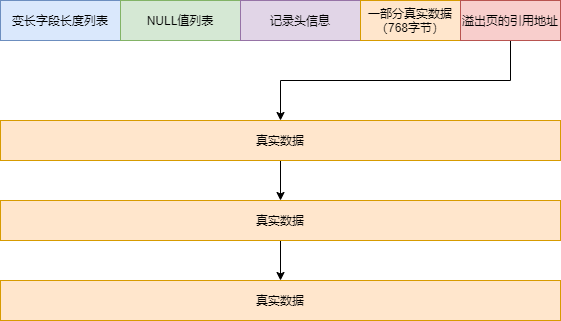

The diagram above was exported from draw.io. Its source (the exported page's mxGraphModel, read from the mxfile embedded in the PNG):
<mxGraphModel dx="1024" dy="589" grid="1" gridSize="10" guides="1" tooltips="1" connect="1" arrows="1" fold="1" page="1" pageScale="1" pageWidth="827" pageHeight="1169" math="0" shadow="0">
  <root>
    <mxCell id="0" />
    <mxCell id="1" parent="0" />
    <mxCell id="VY6TRWbOBbrLQrx5uVTE-1" value="变长字段长度列表" style="rounded=0;whiteSpace=wrap;html=1;fillColor=#dae8fc;strokeColor=#6c8ebf;" vertex="1" parent="1">
      <mxGeometry x="120" y="160" width="120" height="40" as="geometry" />
    </mxCell>
    <mxCell id="VY6TRWbOBbrLQrx5uVTE-2" value="NULL值列表" style="rounded=0;whiteSpace=wrap;html=1;fillColor=#d5e8d4;strokeColor=#82b366;" vertex="1" parent="1">
      <mxGeometry x="240" y="160" width="120" height="40" as="geometry" />
    </mxCell>
    <mxCell id="VY6TRWbOBbrLQrx5uVTE-3" value="记录头信息" style="rounded=0;whiteSpace=wrap;html=1;fillColor=#e1d5e7;strokeColor=#9673a6;" vertex="1" parent="1">
      <mxGeometry x="360" y="160" width="120" height="40" as="geometry" />
    </mxCell>
    <mxCell id="VY6TRWbOBbrLQrx5uVTE-4" value="一部分真实数据&lt;br&gt;（768字节）" style="rounded=0;whiteSpace=wrap;html=1;fillColor=#ffe6cc;strokeColor=#d79b00;" vertex="1" parent="1">
      <mxGeometry x="480" y="160" width="100" height="40" as="geometry" />
    </mxCell>
    <mxCell id="VY6TRWbOBbrLQrx5uVTE-11" style="edgeStyle=orthogonalEdgeStyle;rounded=0;orthogonalLoop=1;jettySize=auto;html=1;exitX=0.5;exitY=1;exitDx=0;exitDy=0;entryX=0.5;entryY=0;entryDx=0;entryDy=0;" edge="1" parent="1" source="VY6TRWbOBbrLQrx5uVTE-5" target="VY6TRWbOBbrLQrx5uVTE-6">
      <mxGeometry relative="1" as="geometry" />
    </mxCell>
    <mxCell id="VY6TRWbOBbrLQrx5uVTE-5" value="溢出页的引用地址" style="rounded=0;whiteSpace=wrap;html=1;fillColor=#f8cecc;strokeColor=#b85450;" vertex="1" parent="1">
      <mxGeometry x="580" y="160" width="100" height="40" as="geometry" />
    </mxCell>
    <mxCell id="VY6TRWbOBbrLQrx5uVTE-9" style="edgeStyle=orthogonalEdgeStyle;rounded=0;orthogonalLoop=1;jettySize=auto;html=1;exitX=0.5;exitY=1;exitDx=0;exitDy=0;entryX=0.5;entryY=0;entryDx=0;entryDy=0;" edge="1" parent="1" source="VY6TRWbOBbrLQrx5uVTE-6" target="VY6TRWbOBbrLQrx5uVTE-8">
      <mxGeometry relative="1" as="geometry" />
    </mxCell>
    <mxCell id="VY6TRWbOBbrLQrx5uVTE-6" value="&lt;span&gt;真实数据&lt;/span&gt;" style="rounded=0;whiteSpace=wrap;html=1;fillColor=#ffe6cc;strokeColor=#d79b00;" vertex="1" parent="1">
      <mxGeometry x="120" y="280" width="560" height="40" as="geometry" />
    </mxCell>
    <mxCell id="VY6TRWbOBbrLQrx5uVTE-7" value="&lt;span&gt;真实数据&lt;/span&gt;" style="rounded=0;whiteSpace=wrap;html=1;fillColor=#ffe6cc;strokeColor=#d79b00;" vertex="1" parent="1">
      <mxGeometry x="120" y="440" width="560" height="40" as="geometry" />
    </mxCell>
    <mxCell id="VY6TRWbOBbrLQrx5uVTE-10" style="edgeStyle=orthogonalEdgeStyle;rounded=0;orthogonalLoop=1;jettySize=auto;html=1;exitX=0.5;exitY=1;exitDx=0;exitDy=0;entryX=0.5;entryY=0;entryDx=0;entryDy=0;" edge="1" parent="1" source="VY6TRWbOBbrLQrx5uVTE-8" target="VY6TRWbOBbrLQrx5uVTE-7">
      <mxGeometry relative="1" as="geometry" />
    </mxCell>
    <mxCell id="VY6TRWbOBbrLQrx5uVTE-8" value="&lt;span&gt;真实数据&lt;/span&gt;" style="rounded=0;whiteSpace=wrap;html=1;fillColor=#ffe6cc;strokeColor=#d79b00;" vertex="1" parent="1">
      <mxGeometry x="120" y="360" width="560" height="40" as="geometry" />
    </mxCell>
  </root>
</mxGraphModel>